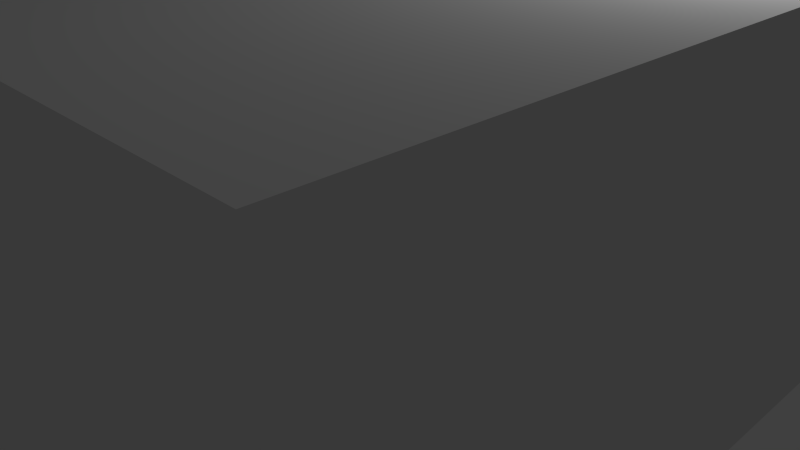 # Source: Room.blend  (saved by Blender 2.75.0; exported with 4.5.12 LTS)
import bpy
from mathutils import Matrix  # noqa: F401  (used for matrix-valued properties, if any)

bpy.ops.wm.read_factory_settings(use_empty=True)
scene = bpy.context.scene
scene.name = 'Scene'

# ---- collections
col_collection_1 = bpy.data.collections.new('Collection 1'); scene.collection.children.link(col_collection_1)

# ---- materials (node trees are filled in below, after node groups)
mat_floormaterial = bpy.data.materials.new('FloorMaterial')
mat_floormaterial.alpha_threshold = 0.0
mat_floormaterial.use_transparent_shadow = False
mat_floormaterial.roughness = 0.5
mat_floormaterial.line_color = (0.0, 0.0, 0.0, 1.0)
mat_wallmaterial = bpy.data.materials.new('WallMaterial')
mat_wallmaterial.alpha_threshold = 0.0
mat_wallmaterial.use_transparent_shadow = False
mat_wallmaterial.roughness = 0.5

# ---- material node trees

# ---- world
world_world = bpy.data.worlds.new('World'); scene.world = world_world
world_world.color = (0.05088, 0.05088, 0.05088)
world_world.use_sun_shadow = False
world_world.sun_shadow_jitter_overblur = 0.0
world_world.cycles.sampling_method = 'MANUAL'
world_world.cycles.sample_map_resolution = 256

# ---- cameras
cam_camera = bpy.data.cameras.new('Camera')
cam_camera.clip_end = 100.0
cam_camera.lens = 35.0
cam_camera.sensor_width = 32.0
cam_camera.sensor_height = 18.0
cam_camera.ortho_scale = 7.314
cam_camera.dof.focus_distance = 0.0
cam_camera.dof.aperture_fstop = 128.0

# ---- lights
light_lamp = bpy.data.lights.new('Lamp', 'POINT')
light_lamp.transmission_factor = 0.0
light_lamp.cutoff_distance = 30.0
light_lamp.energy = 100.0
light_lamp.shadow_buffer_clip_start = 1.001
light_lamp.shadow_soft_size = 0.1
light_lamp.shadow_maximum_resolution = 0.006
light_lamp.use_absolute_resolution = True
light_lamp.cycles.use_multiple_importance_sampling = False

# ---- meshes
me_cube = bpy.data.meshes.new('Cube')
me_cube.from_pydata([(5.0, 5.0, 0.0), (5.0, -5.0, 0.0), (-5.0, -5.0, 0.0), (-5.0, 5.0, 0.0), (5.0, 5.0, 4.0), (5.0, -5.0, 4.0), (-5.0, -5.0, 4.0), (-5.0, 5.0, 4.0), (5.0, 5.0, 0.0), (5.0, 5.0, 0.0), (5.0, -5.0, 0.0), (5.0, -5.0, 0.0), (-5.0, 5.0, 0.0), (-5.0, 5.0, 0.0), (5.0, 5.0, 4.0), (5.0, 5.0, 4.0), (-5.0, -5.0, 0.0), (-5.0, -5.0, 0.0), (5.0, -5.0, 4.0), (5.0, -5.0, 4.0), (-5.0, -5.0, 4.0), (-5.0, -5.0, 4.0), (-5.0, 5.0, 4.0), (-5.0, 5.0, 4.0)], [], [(8, 12, 16, 10), (15, 19, 21, 23), (9, 11, 18, 14), (1, 17, 20, 5), (2, 13, 22, 6), (4, 7, 3, 0)])
me_cube.polygons.foreach_set('material_index', [0, 1, 1, 1, 1, 1])
_uv = me_cube.uv_layers.new(name='UVMap')
_uv.uv.foreach_set('vector', [0.0, 0.0, 1.0, 0.0, 1.0, 1.0, 0.0, 1.0, 11.05, 3.696, 11.05, 3.696, -3.456, 3.696, -3.456, 3.696, 11.05, -2.105, 11.05, -2.105, 11.05, 3.696, 11.05, 3.696, 11.05, -2.105, -3.456, -2.105, -3.456, 3.696, 11.05, 3.696, -3.456, -2.105, -3.456, -2.105, -3.456, 3.696, -3.456, 3.696, 11.05, 3.696, -3.456, 3.696, -3.456, -2.105, 11.05, -2.105])
_uv.active_render = True
_uv = me_cube.uv_layers.new(name='UVMap.001')
_uv.uv.foreach_set('vector', [-2.625, -2.625, 3.625, -2.625, 3.625, 3.625, -2.625, 3.625, 5.499, 5.499, -4.499, 5.499, -4.499, -4.499, 5.499, -4.499, 5.499, -0.4997, -4.499, -0.4997, -4.499, -4.499, 5.499, -4.499, 5.499, -0.4997, -4.499, -0.4997, -4.499, -4.499, 5.499, -4.499, -4.499, -4.499, 5.499, -4.499, 5.499, -0.4997, -4.499, -0.4997, 5.499, -0.4997, -4.499, -0.4997, -4.499, -4.499, 5.499, -4.499])
me_cube.materials.append(mat_floormaterial)
me_cube.materials.append(mat_wallmaterial)
me_cube.use_remesh_preserve_volume = False
me_cube.use_remesh_preserve_attributes = False
me_cube.use_mirror_vertex_groups = False
me_cube.update()

# ---- objects
ob_cube = bpy.data.objects.new('Cube', me_cube)
ob_lamp = bpy.data.objects.new('Lamp', light_lamp)
ob_camera = bpy.data.objects.new('Camera', cam_camera)

# ---- transforms, parenting, visibility, modifiers, constraints
ob_cube.location = (0.0, 0.0, 0.0)
ob_cube.lock_rotations_4d = False
ob_cube.empty_display_type = 'ARROWS'
ob_cube.lineart.crease_threshold = 0.0
ob_lamp.location = (4.076, 1.005, 5.904)
ob_lamp.rotation_euler = (0.6503, 0.05522, 1.866)
ob_lamp.lock_rotations_4d = False
ob_lamp.empty_display_type = 'ARROWS'
ob_lamp.color = (0.0, 0.0, 0.0, 0.0)
ob_lamp.lineart.crease_threshold = 0.0
ob_camera.location = (7.481, -6.508, 5.344)
ob_camera.rotation_euler = (1.109, 0.01082, 0.8149)
ob_camera.lock_rotations_4d = False
ob_camera.empty_display_type = 'ARROWS'
ob_camera.color = (0.0, 0.0, 0.0, 0.0)
ob_camera.display_type = 'WIRE'
ob_camera.lineart.crease_threshold = 0.0

# ---- collection membership
col_collection_1.objects.link(ob_cube)
col_collection_1.objects.link(ob_lamp)
col_collection_1.objects.link(ob_camera)

# ---- scene / render settings (as saved in the file)
scene.camera = ob_camera
scene.frame_start = 1; scene.frame_end = 250; scene.frame_set(1)
scene.render.engine = 'BLENDER_EEVEE_NEXT'
scene.render.resolution_percentage = 50
scene.render.dither_intensity = 0.0
scene.cycles.use_denoising = False
scene.cycles.samples = 10
scene.cycles.sampling_pattern = 'TABULATED_SOBOL'
scene.cycles.light_sampling_threshold = 0.0
scene.cycles.use_adaptive_sampling = False
scene.cycles.use_light_tree = False
scene.cycles.blur_glossy = 0.0
scene.cycles.pixel_filter_type = 'GAUSSIAN'
scene.cycles.sample_clamp_indirect = 0.0
scene.view_settings.view_transform = 'Standard'
bpy.context.view_layer.update()
